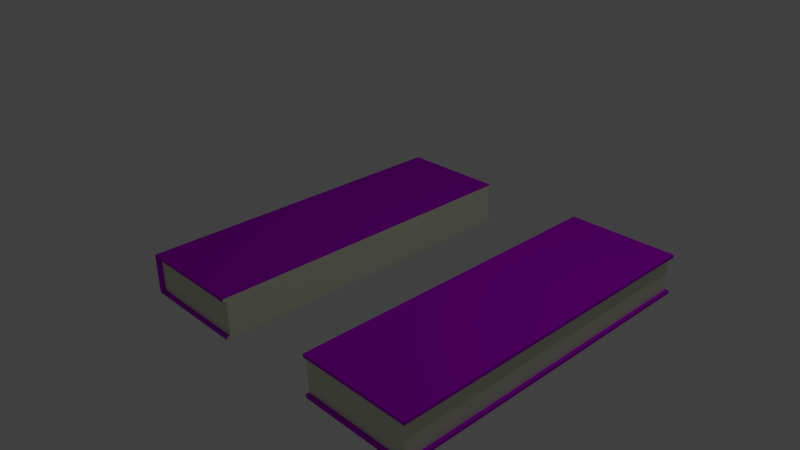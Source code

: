 # Source: librotagliato.blend  (saved by Blender 3.6.11; exported with 4.5.12 LTS)
import bpy
from mathutils import Matrix  # noqa: F401  (used for matrix-valued properties, if any)

bpy.ops.wm.read_factory_settings(use_empty=True)
scene = bpy.context.scene
scene.name = 'Scene'

# ---- collections
col_collection_1 = bpy.data.collections.new('Collection 1'); scene.collection.children.link(col_collection_1)

# ---- materials (node trees are filled in below, after node groups)
mat_cover = bpy.data.materials.new('cover')
mat_cover.alpha_threshold = 0.0
mat_cover.use_transparent_shadow = False
mat_cover.diffuse_color = (0.5405, 0.0, 0.8, 1.0)
mat_cover.roughness = 0.5
mat_cover.line_color = (0.0, 0.0, 0.0, 1.0)
mat_page = bpy.data.materials.new('page')
mat_page.use_transparent_shadow = False

# ---- material node trees
mat_page.use_nodes = True; mat_page.node_tree.nodes.clear()
_N = mat_page.node_tree.nodes; _L = mat_page.node_tree.links
n0 = _N.new('ShaderNodeBsdfPrincipled'); n0.name = 'Principled BSDF'; n0.location = (10, 300)
n0.distribution = 'GGX'
n0.subsurface_method = 'RANDOM_WALK_SKIN'
n0.inputs[0].default_value = (0.7835, 0.8, 0.6146, 1.0)
n0.inputs[3].default_value = 1.45
n0.inputs[27].default_value = (0.0, 0.0, 0.0, 1.0)
n0.inputs[28].default_value = 1.0
n1 = _N.new('ShaderNodeOutputMaterial'); n1.name = 'Material Output'; n1.location = (300, 300)
_L.new(n0.outputs[0], n1.inputs[0])
n1.is_active_output = True

# ---- world
world_world = bpy.data.worlds.new('World'); scene.world = world_world
world_world.color = (0.05088, 0.05088, 0.05088)
world_world.use_sun_shadow = False
world_world.sun_shadow_jitter_overblur = 0.0
world_world.cycles.sampling_method = 'MANUAL'
world_world.cycles.sample_map_resolution = 256

# ---- cameras
cam_camera = bpy.data.cameras.new('Camera')
cam_camera.clip_end = 100.0
cam_camera.lens = 35.0
cam_camera.sensor_width = 32.0
cam_camera.sensor_height = 18.0
cam_camera.ortho_scale = 7.314
cam_camera.dof.focus_distance = 0.0
cam_camera.dof.aperture_fstop = 128.0

# ---- lights
light_lamp = bpy.data.lights.new('Lamp', 'POINT')
light_lamp.transmission_factor = 0.0
light_lamp.cutoff_distance = 30.0
light_lamp.energy = 100.0
light_lamp.shadow_buffer_clip_start = 1.001
light_lamp.shadow_soft_size = 0.1
light_lamp.shadow_maximum_resolution = 0.006
light_lamp.use_absolute_resolution = True
light_lamp.cycles.use_multiple_importance_sampling = False

# ---- meshes
me_cube = bpy.data.meshes.new('Cube')
me_cube.from_pydata([(-1.439, -2.206, -0.2323), (-1.439, 2.206, -0.2323), (-1.439, -2.206, 0.2323), (-1.439, 2.206, 0.2323), (-1.439, -2.206, 0.2723), (-1.439, 2.206, 0.2723), (-1.439, -2.206, -0.2728), (-1.439, 2.206, -0.2728), (-1.502, -2.206, -0.2323), (-1.502, 2.206, -0.2323), (-1.502, -2.206, 0.2323), (-1.502, 2.206, 0.2323), (-1.484, -2.206, 0.2723), (-1.484, 2.206, 0.2723), (-1.484, -2.206, -0.2728), (-1.484, 2.206, -0.2728), (-1.439, -2.251, -0.2323), (-1.439, -2.251, 0.2323), (-1.439, -2.251, 0.2723), (-1.439, -2.251, -0.2728), (-1.502, -2.251, -0.2323), (-1.502, -2.251, 0.2323), (-1.484, -2.251, 0.2723), (-1.484, -2.251, -0.2728), (-1.439, 2.251, -0.2323), (-1.439, 2.251, 0.2323), (-1.439, 2.251, 0.2723), (-1.439, 2.251, -0.2728), (-1.502, 2.251, -0.2323), (-1.502, 2.251, 0.2323), (-1.484, 2.251, 0.2723), (-1.484, 2.251, -0.2728), (2.384e-07, 2.206, -0.2323), (0.0, -2.206, -0.2323), (4.768e-07, 2.206, 0.2323), (-5.96e-07, -2.206, 0.2323), (4.768e-07, 2.206, 0.2723), (-5.96e-07, -2.206, 0.2723), (2.384e-07, 2.206, -0.2728), (0.0, -2.206, -0.2728), (0.0, -2.251, -0.2323), (-5.96e-07, -2.251, 0.2323), (-5.96e-07, -2.251, 0.2723), (0.0, -2.251, -0.2728), (2.384e-07, 2.251, -0.2323), (4.768e-07, 2.251, 0.2323), (4.768e-07, 2.251, 0.2723), (2.384e-07, 2.251, -0.2728)], [], [(7, 6, 14, 15), (33, 35, 2, 0), (34, 32, 1, 3), (36, 5, 4, 37), (38, 7, 27, 47), (10, 8, 20, 21), (38, 39, 6, 7), (13, 5, 26, 30), (37, 4, 18, 42), (8, 9, 15, 14), (11, 10, 12, 13), (8, 10, 11, 9), (33, 0, 16, 40), (11, 13, 30, 29), (4, 5, 13, 12), (7, 15, 31, 27), (19, 16, 20, 23), (40, 16, 19, 43), (17, 18, 22, 21), (16, 17, 21, 20), (14, 6, 19, 23), (8, 14, 23, 20), (0, 2, 17, 16), (12, 10, 21, 22), (4, 12, 22, 18), (24, 27, 31, 28), (45, 25, 26, 46), (26, 25, 29, 30), (25, 24, 28, 29), (9, 11, 29, 28), (34, 3, 25, 45), (15, 9, 28, 31), (3, 1, 24, 25), (5, 36, 46, 26), (24, 44, 47, 27), (6, 39, 43, 19), (17, 41, 42, 18), (1, 32, 44, 24), (2, 35, 41, 17), (47, 44, 32, 38), (34, 45, 46, 36, 37, 42, 41, 35, 33, 40, 43, 39, 38, 32)])
me_cube.polygons.foreach_set('material_index', [0, 1, 1, 0, 0, 0, 1, 0, 0, 0, 0, 0, 0, 0, 0, 0, 0, 0, 0, 0, 0, 0, 0, 0, 0, 0, 0, 0, 0, 0, 0, 0, 0, 0, 0, 0, 0, 1, 0, 1, 1])
me_cube.materials.append(mat_cover)
me_cube.materials.append(mat_page)
me_cube.use_remesh_preserve_volume = False
me_cube.use_remesh_preserve_attributes = False
me_cube.use_mirror_vertex_groups = False
me_cube.update()
me_cube_001 = bpy.data.meshes.new('Cube.001')
me_cube_001.from_pydata([(1.439, 2.206, -0.2323), (1.439, -2.206, -0.2323), (1.439, 2.206, 0.2323), (1.439, -2.206, 0.2323), (1.439, 2.206, 0.2723), (1.439, -2.206, 0.2723), (1.439, 2.206, -0.2728), (1.439, -2.206, -0.2728), (1.484, 2.206, -0.2323), (1.484, -2.206, -0.2323), (1.484, 2.206, 0.2323), (1.484, -2.206, 0.2323), (1.484, 2.206, 0.2723), (1.484, -2.206, 0.2723), (1.484, 2.206, -0.2728), (1.484, -2.206, -0.2728), (1.439, -2.251, -0.2323), (1.439, -2.251, 0.2323), (1.439, -2.251, 0.2723), (1.439, -2.251, -0.2728), (1.484, -2.251, -0.2323), (1.484, -2.251, 0.2323), (1.484, -2.251, 0.2723), (1.484, -2.251, -0.2728), (1.439, 2.251, -0.2323), (1.439, 2.251, 0.2323), (1.439, 2.251, 0.2723), (1.439, 2.251, -0.2728), (1.484, 2.251, -0.2323), (1.484, 2.251, 0.2323), (1.484, 2.251, 0.2723), (1.484, 2.251, -0.2728), (2.384e-07, 2.206, -0.2323), (0.0, -2.206, -0.2323), (4.768e-07, 2.206, 0.2323), (-5.96e-07, -2.206, 0.2323), (4.768e-07, 2.206, 0.2723), (-5.96e-07, -2.206, 0.2723), (2.384e-07, 2.206, -0.2728), (0.0, -2.206, -0.2728), (0.0, -2.251, -0.2323), (-5.96e-07, -2.251, 0.2323), (-5.96e-07, -2.251, 0.2723), (0.0, -2.251, -0.2728), (2.384e-07, 2.251, -0.2323), (4.768e-07, 2.251, 0.2323), (4.768e-07, 2.251, 0.2723), (2.384e-07, 2.251, -0.2728)], [], [(3, 11, 21, 17), (0, 2, 3, 1), (12, 10, 29, 30), (35, 3, 17, 41), (15, 9, 20, 23), (32, 0, 24, 44), (11, 10, 12, 13), (8, 9, 15, 14), (7, 6, 14, 15), (14, 6, 27, 31), (4, 5, 13, 12), (3, 2, 10, 11), (0, 1, 9, 8), (9, 1, 16, 20), (41, 17, 18, 42), (16, 19, 23, 20), (18, 17, 21, 22), (7, 15, 23, 19), (39, 7, 19, 43), (11, 13, 22, 21), (13, 5, 18, 22), (44, 24, 27, 47), (27, 24, 28, 31), (25, 26, 30, 29), (4, 12, 30, 26), (0, 8, 28, 24), (36, 4, 26, 46), (8, 14, 31, 28), (10, 2, 25, 29), (2, 34, 45, 25), (25, 45, 46, 26), (16, 40, 43, 19), (1, 33, 40, 16), (5, 37, 42, 18), (6, 7, 39, 38), (6, 38, 47, 27), (4, 36, 37, 5), (2, 0, 32, 34), (1, 3, 35, 33), (34, 32, 44, 47, 38, 39, 43, 40, 33, 35, 41, 42, 37, 36, 46, 45)])
me_cube_001.polygons.foreach_set('material_index', [0, 1, 0, 0, 0, 0, 0, 0, 0, 0, 0, 0, 0, 0, 0, 0, 0, 0, 0, 0, 0, 0, 0, 0, 0, 0, 0, 0, 0, 0, 0, 0, 0, 0, 0, 0, 0, 1, 1, 1])
me_cube_001.materials.append(mat_cover)
me_cube_001.materials.append(mat_page)
me_cube_001.use_remesh_preserve_volume = False
me_cube_001.use_remesh_preserve_attributes = False
me_cube_001.use_mirror_vertex_groups = False
me_cube_001.update()

# ---- objects
ob_cube = bpy.data.objects.new('Cube', me_cube)
ob_lamp = bpy.data.objects.new('Lamp', light_lamp)
ob_camera = bpy.data.objects.new('Camera', cam_camera)
ob_cube_001 = bpy.data.objects.new('Cube.001', me_cube_001)

# ---- transforms, parenting, visibility, modifiers, constraints
ob_cube.location = (0.0, 0.0, 0.0)
ob_cube.lock_rotations_4d = False
ob_cube.empty_display_type = 'ARROWS'
ob_cube.lineart.crease_threshold = 0.0
ob_lamp.location = (4.076, 1.005, 5.904)
ob_lamp.rotation_euler = (0.6503, 0.05522, 1.866)
ob_lamp.lock_rotations_4d = False
ob_lamp.empty_display_type = 'ARROWS'
ob_lamp.color = (0.0, 0.0, 0.0, 0.0)
ob_lamp.lineart.crease_threshold = 0.0
ob_camera.location = (7.481, -6.508, 5.344)
ob_camera.rotation_euler = (1.109, 0.01082, 0.8149)
ob_camera.lock_rotations_4d = False
ob_camera.empty_display_type = 'ARROWS'
ob_camera.color = (0.0, 0.0, 0.0, 0.0)
ob_camera.display_type = 'WIRE'
ob_camera.lineart.crease_threshold = 0.0
ob_cube_001.location = (1.455, 0.0, 0.0)
ob_cube_001.lock_rotations_4d = False
ob_cube_001.empty_display_type = 'ARROWS'
ob_cube_001.lineart.crease_threshold = 0.0

# ---- collection membership
col_collection_1.objects.link(ob_cube)
col_collection_1.objects.link(ob_lamp)
col_collection_1.objects.link(ob_camera)
col_collection_1.objects.link(ob_cube_001)

# ---- scene / render settings (as saved in the file)
scene.camera = ob_camera
scene.frame_start = 1; scene.frame_end = 250; scene.frame_set(3)
scene.render.engine = 'BLENDER_EEVEE_NEXT'
scene.render.resolution_percentage = 50
scene.render.dither_intensity = 0.0
scene.cycles.use_denoising = False
scene.cycles.samples = 10
scene.cycles.sampling_pattern = 'TABULATED_SOBOL'
scene.cycles.light_sampling_threshold = 0.0
scene.cycles.use_adaptive_sampling = False
scene.cycles.use_light_tree = False
scene.cycles.blur_glossy = 0.0
scene.cycles.volume_bounces = 1
scene.cycles.pixel_filter_type = 'GAUSSIAN'
scene.cycles.sample_clamp_indirect = 0.0
scene.view_settings.view_transform = 'Standard'
bpy.context.view_layer.update()
